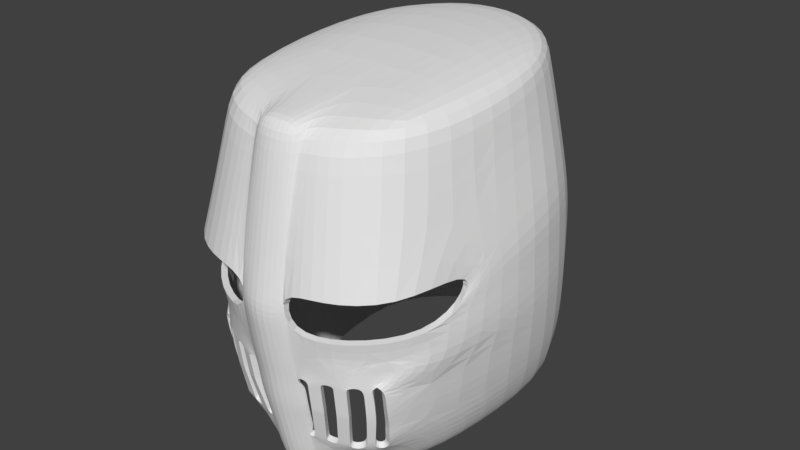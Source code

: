 # Source: GreatHelm.blend  (saved by Blender 2.78.0; exported with 4.5.12 LTS)
import bpy
from mathutils import Matrix  # noqa: F401  (used for matrix-valued properties, if any)

bpy.ops.wm.read_factory_settings(use_empty=True)
scene = bpy.context.scene
scene.name = 'Scene'

# ---- collections
col_collection_1 = bpy.data.collections.new('Collection 1'); scene.collection.children.link(col_collection_1)

# ---- world
world_world = bpy.data.worlds.new('World'); scene.world = world_world
world_world.color = (0.05088, 0.05088, 0.05088)
world_world.use_sun_shadow = False
world_world.sun_shadow_jitter_overblur = 0.0
world_world.cycles.sampling_method = 'MANUAL'

# ---- meshes
me_plane_030 = bpy.data.meshes.new('Plane.030')
me_plane_030.from_pydata([(0.6879, -0.1789, -0.5881), (0.7336, 1.346, -0.6247), (0.0, -0.3986, -0.6247), (0.0, 2.012, -0.6134), (0.8887, -0.267, -2.03), (1.009, 1.197, -1.873), (0.0, 2.117, -1.862), (0.6686, -0.5007, -2.687), (0.9698, 1.247, -2.687), (0.1633, -0.7919, -1.854), (0.0, 1.976, -2.677), (0.6567, -0.1302, -3.297), (0.8664, 1.334, -3.311), (0.0, 1.86, -3.286), (0.8297, 0.5993, -0.6247), (0.0, 0.7619, -0.5091), (0.4317, 1.879, -0.6247), (0.3085, -0.3986, -0.6247), (0.9847, 0.3156, -1.873), (0.9719, 0.2949, -2.687), (0.681, 1.782, -1.865), (0.5232, -0.6753, -2.03), (0.0, 2.149, -1.509), (1.041, 1.166, -1.519), (0.8261, -0.5228, -1.676), (0.6293, 1.761, -2.679), (0.4893, -0.6282, -2.687), (0.8825, -0.2423, -2.28), (0.9325, 0.1245, -1.853), (0.0, 2.049, -2.27), (1.005, 1.222, -2.28), (0.7644, 0.3824, -3.297), (0.4397, 1.725, -3.3), (0.3443, -0.5385, -3.297), (0.6278, -0.4576, -2.992), (0.0, 1.924, -2.982), (0.924, 1.29, -2.992), (0.9087, 0.3386, -2.992), (0.5732, 1.743, -2.984), (0.4563, -0.608, -2.992), (1.027, 0.2703, -2.28), (0.6436, 1.771, -2.272), (0.4487, -0.7565, -1.676), (0.9763, 0.3601, -1.676), (0.5994, 1.806, -1.511), (0.4858, -0.6506, -2.28), (0.4025, 0.7701, -0.5091), (0.444, 1.891, -0.7363), (0.8553, 0.5617, -0.7598), (0.3285, -0.4629, -0.7598), (0.0, 2.061, -0.7249), (0.7111, -0.2391, -0.7283), (0.7724, 1.324, -0.7363), (0.5733, -0.5653, -2.687), (0.6264, -0.5293, -2.687), (0.677, -0.5138, -2.416), (0.6752, -0.5127, -2.552), (0.1572, -0.7274, -2.687), (0.2424, -0.7194, -2.687), (0.0, -0.8797, -1.853), (0.9012, 0.1075, -1.676), (0.6562, -0.4826, -2.789), (0.6501, -0.488, -2.89), (0.4783, -0.6214, -2.789), (0.4673, -0.6147, -2.89), (0.205, -0.6756, -2.992), (0.1385, -0.6837, -2.992), (0.5707, -0.5091, -2.992), (0.529, -0.5452, -2.992), (0.4949, -0.6358, -2.416), (0.4921, -0.632, -2.552), (0.3239, -0.7013, -2.28), (0.1619, -0.752, -2.28), (0.7502, -0.3784, -2.28), (0.618, -0.5145, -2.28), (0.1603, -0.7438, -2.416), (0.1588, -0.7356, -2.552), (0.2488, -0.7358, -2.416), (0.2456, -0.7276, -2.552), (0.5585, -0.5586, -2.789), (0.5437, -0.5519, -2.89), (0.6078, -0.5225, -2.789), (0.5893, -0.5158, -2.89), (0.1509, -0.7128, -2.789), (0.1447, -0.6982, -2.89), (0.2299, -0.7048, -2.789), (0.2175, -0.6902, -2.89), (0.5748, -0.5729, -2.416), (0.5741, -0.5691, -2.552), (0.6239, -0.5369, -2.416), (0.6251, -0.5331, -2.552), (0.3247, -0.689, -2.687), (0.407, -0.6586, -2.687), (0.4636, -0.6125, -2.924), (0.4599, -0.6102, -2.958), (0.4912, -0.6307, -2.597), (0.4902, -0.6294, -2.642), (0.4856, -0.6259, -2.721), (0.4819, -0.6237, -2.755), (0.4746, -0.6192, -2.823), (0.4709, -0.617, -2.857), (0.3725, -0.6305, -2.992), (0.2888, -0.6531, -2.992), (0.494, -0.6345, -2.461), (0.493, -0.6332, -2.506), (0.2445, -0.7248, -2.597), (0.2434, -0.7221, -2.642), (0.2477, -0.7331, -2.461), (0.2466, -0.7303, -2.506), (0.4129, -0.6691, -2.416), (0.3308, -0.7025, -2.416), (0.4099, -0.6638, -2.552), (0.3277, -0.6957, -2.552), (0.2133, -0.6854, -2.924), (0.2092, -0.6805, -2.958), (0.2382, -0.7145, -2.721), (0.2341, -0.7096, -2.755), (0.2258, -0.6999, -2.823), (0.2216, -0.6951, -2.857), (0.3955, -0.6492, -2.789), (0.3127, -0.677, -2.789), (0.384, -0.6399, -2.89), (0.3007, -0.665, -2.89), (0.3087, -0.673, -2.823), (0.3047, -0.669, -2.857), (0.3917, -0.6461, -2.823), (0.3878, -0.643, -2.857), (0.3207, -0.685, -2.721), (0.3167, -0.681, -2.755), (0.4032, -0.6555, -2.721), (0.3993, -0.6523, -2.755), (0.3298, -0.7002, -2.461), (0.3288, -0.698, -2.506), (0.4119, -0.6674, -2.461), (0.4109, -0.6656, -2.506), (0.3267, -0.6935, -2.597), (0.3257, -0.6912, -2.642), (0.4089, -0.6621, -2.597), (0.408, -0.6603, -2.642), (0.2968, -0.6611, -2.924), (0.2928, -0.6571, -2.958), (0.3802, -0.6368, -2.924), (0.3763, -0.6337, -2.958), (0.5541, -0.1611, -3.39), (0.7899, 1.353, -3.404), (0.0, 1.839, -3.379), (0.6942, 0.369, -3.39), (0.3267, 1.76, -3.393), (0.1164, -0.5833, -3.39), (0.0, -0.5833, -3.39), (0.1603, -0.776, -2.03), (0.1662, -0.7696, -1.679), (0.1458, -0.4647, -0.7598), (0.1358, -0.3986, -0.6247), (0.1335, -0.6316, -3.297), (0.0, -0.5539, -0.7598), (0.0, -0.4953, -0.6247), (0.0, -0.8492, -2.28), (0.0, -0.8652, -2.03), (0.0, -0.81, -2.789), (0.0, -0.8226, -2.687), (0.0, -0.8368, -2.416), (0.0, -0.7472, -3.297), (0.0, -0.7849, -2.992), (0.1385, -0.7011, -2.992), (0.1335, -0.6562, -3.297), (0.1164, -0.6145, -3.39), (0.1619, -0.768, -2.28), (0.1458, -0.5122, -0.7598), (0.0, -0.8141, -1.676), (0.0, -0.7975, -2.89), (0.1572, -0.7388, -2.687), (0.0, -0.8297, -2.552), (0.1588, -0.7459, -2.552), (0.1603, -0.7529, -2.416), (0.1447, -0.7136, -2.89), (0.1509, -0.7262, -2.789), (0.0, -0.6145, -3.39), (0.1603, -0.7841, -2.03), (0.1662, -0.7646, -1.679), (0.1358, -0.4552, -0.6247)], [], [(46, 15, 3, 16), (44, 22, 6, 20), (43, 23, 5, 18), (0, 14, 48, 51), (41, 29, 10, 25), (40, 30, 8, 19), (39, 68, 67, 34, 11, 33), (38, 35, 13, 32), (37, 36, 12, 31), (34, 37, 31, 11), (7, 19, 37, 34, 62, 61), (19, 8, 36, 37), (36, 38, 32, 12), (8, 25, 38, 36), (25, 10, 35, 38), (57, 83, 176, 171), (142, 94, 39, 101), (27, 40, 19, 7, 56, 55), (4, 18, 40, 27), (18, 5, 30, 40), (30, 41, 25, 8), (5, 20, 41, 30), (20, 6, 29, 41), (16, 3, 50, 47), (153, 152, 168, 180), (49, 51, 24, 42), (18, 4, 28, 43), (51, 48, 43, 60, 24), (48, 52, 23, 43), (23, 44, 20, 5), (52, 47, 44, 23), (47, 50, 22, 44), (138, 96, 26, 92), (84, 66, 164, 175), (21, 4, 27, 73, 74, 45), (14, 46, 16, 1), (0, 17, 46, 14), (17, 153, 2, 15, 46), (14, 1, 52, 48), (66, 154, 165, 164), (17, 0, 51, 49), (1, 16, 47, 52), (148, 149, 177, 166), (2, 153, 180, 156), (150, 72, 167, 178), (72, 71, 77, 75), (71, 45, 69, 109, 110, 77), (134, 104, 70, 111), (80, 82, 67, 68), (53, 54, 81, 79), (79, 81, 82, 80), (75, 76, 173, 174), (72, 75, 174, 167), (154, 148, 166, 165), (130, 98, 63, 119), (126, 100, 64, 121), (88, 90, 54, 53), (45, 74, 87, 69), (74, 73, 89, 87), (87, 89, 90, 88), (73, 27, 55, 89), (118, 124, 122, 86), (85, 120, 123, 117), (117, 123, 124, 118), (119, 63, 99, 125), (125, 99, 100, 126), (116, 128, 120, 85), (58, 91, 127, 115), (115, 127, 128, 116), (92, 26, 97, 129), (129, 97, 98, 130), (108, 132, 112, 78), (77, 110, 131, 107), (107, 131, 132, 108), (109, 69, 103, 133), (133, 103, 104, 134), (106, 136, 91, 58), (78, 112, 135, 105), (105, 135, 136, 106), (111, 70, 95, 137), (137, 95, 96, 138), (114, 140, 102, 65), (86, 122, 139, 113), (113, 139, 140, 114), (121, 64, 93, 141), (141, 93, 94, 142), (31, 12, 144, 146), (11, 31, 146, 143), (32, 13, 145, 147), (12, 32, 147, 144), (33, 11, 143, 148), (33, 148, 154), (76, 57, 171, 173), (151, 150, 178, 9, 179), (163, 164, 165, 162), (152, 153, 17, 49), (151, 152, 49, 42), (72, 150, 21, 45, 71), (154, 66, 65, 102, 101, 39, 33), (152, 151, 179, 168), (155, 168, 179, 169), (158, 178, 167, 157), (156, 180, 168, 155), (172, 173, 171, 160), (157, 167, 174, 161), (161, 174, 173, 172), (170, 175, 164, 163), (160, 171, 176, 159), (159, 176, 175, 170), (166, 177, 162), (179, 9, 59, 169), (165, 166, 162), (83, 84, 175, 176), (43, 28, 60), (59, 9, 178, 158)])
me_plane_030.use_remesh_preserve_volume = False
me_plane_030.use_remesh_preserve_attributes = False
me_plane_030.use_mirror_vertex_groups = False
me_plane_030.update()
arm_armature_001 = bpy.data.armatures.new('Armature.001')  # bones are not reproduced

# ---- objects
ob_armature = bpy.data.objects.new('Armature', arm_armature_001)
ob_greathelm = bpy.data.objects.new('GreatHelm', me_plane_030)

# ---- transforms, parenting, visibility, modifiers, constraints
ob_armature.location = (0.0, 0.0, 0.0)
ob_armature.lineart.crease_threshold = 0.0
ob_greathelm.parent = ob_armature
ob_greathelm.location = (-0.001429, -0.06499, 1.817)
ob_greathelm.rotation_euler = (0.09197, -0.0, 0.0)
ob_greathelm.scale = (0.09462, 0.08503, 0.08503)
ob_greathelm.lineart.crease_threshold = 0.0
_vg = ob_greathelm.vertex_groups.new(name='Hips')
_vg = ob_greathelm.vertex_groups.new(name='Spine')
_vg = ob_greathelm.vertex_groups.new(name='Chest')
_vg = ob_greathelm.vertex_groups.new(name='Neck')
_vg = ob_greathelm.vertex_groups.new(name='Head')
_vg.add([0, 1, 2, 3, 4, 5, 6, 7, 8, 9, 10, 11, 12, 13, 14, 15, 16, 17, 18, 19, 20, 21, 22, 23, 24, 25, 26, 27, 28, 29, 30, 31, 32, 33, 34, 35, 36, 37, 38, 39, 40, 41, 42, 43, 44, 45, 46, 47, 48, 49, 50, 51, 52, 53, 54, 55, 56, 57, 58, 59, 60, 61, 62, 63, 64, 65, 66, 67, 68, 69, 70, 71, 72, 73, 74, 75, 76, 77, 78, 79, 80, 81, 82, 83, 84, 85, 86, 87, 88, 89, 90, 91, 92, 93, 94, 95, 96, 97, 98, 99, 100, 101, 102, 103, 104, 105, 106, 107, 108, 109, 110, 111, 112, 113, 114, 115, 116, 117, 118, 119, 120, 121, 122, 123, 124, 125, 126, 127, 128, 129, 130, 131, 132, 133, 134, 135, 136, 137, 138, 139, 140, 141, 142, 143, 144, 145, 146, 147, 148, 149, 150, 151, 152, 153, 154, 155, 156, 157, 158, 159, 160, 161, 162, 163, 164, 165, 166, 167, 168, 169, 170, 171, 172, 173, 174, 175, 176, 177, 178, 179, 180], 1.0, 'REPLACE')
_vg = ob_greathelm.vertex_groups.new(name='Shoulder.L')
_vg = ob_greathelm.vertex_groups.new(name='Upper Arm.L')
_vg = ob_greathelm.vertex_groups.new(name='Lower Arm.L')
_vg = ob_greathelm.vertex_groups.new(name='Hand.L')
_vg = ob_greathelm.vertex_groups.new(name='Fingers01.L')
_vg = ob_greathelm.vertex_groups.new(name='Fingers02.L')
_vg = ob_greathelm.vertex_groups.new(name='Thumb01.L')
_vg = ob_greathelm.vertex_groups.new(name='Thumb02.L')
_vg = ob_greathelm.vertex_groups.new(name='Shoulder.R')
_vg = ob_greathelm.vertex_groups.new(name='Upper Arm.R')
_vg = ob_greathelm.vertex_groups.new(name='Lower Arm.R')
_vg = ob_greathelm.vertex_groups.new(name='Hand.R')
_vg = ob_greathelm.vertex_groups.new(name='Fingers01.R')
_vg = ob_greathelm.vertex_groups.new(name='Fingers02.R')
_vg = ob_greathelm.vertex_groups.new(name='Thumb01.R')
_vg = ob_greathelm.vertex_groups.new(name='Thumb02.R')
_vg = ob_greathelm.vertex_groups.new(name='Upper Leg.L')
_vg = ob_greathelm.vertex_groups.new(name='Lower Leg.L')
_vg = ob_greathelm.vertex_groups.new(name='Foot.L')
_vg = ob_greathelm.vertex_groups.new(name='Toes.L')
_vg = ob_greathelm.vertex_groups.new(name='Upper Leg.R')
_vg = ob_greathelm.vertex_groups.new(name='Lower Leg.R')
_vg = ob_greathelm.vertex_groups.new(name='Foot.R')
_vg = ob_greathelm.vertex_groups.new(name='Toes.R')
_m = ob_greathelm.modifiers.new('Mirror', 'MIRROR')
_m.use_clip = True
_m = ob_greathelm.modifiers.new('Subsurf', 'SUBSURF')
_m.uv_smooth = 'PRESERVE_CORNERS'
_m.quality = 2
_m.levels = 0
_m.show_only_control_edges = False
_m = ob_greathelm.modifiers.new('Solidify', 'SOLIDIFY')
_m.thickness = 0.047
_m.nonmanifold_thickness_mode = 'FIXED'
_m.nonmanifold_merge_threshold = 0.0003
_m = ob_greathelm.modifiers.new('Armature', 'ARMATURE')
_m.object = ob_armature

# ---- collection membership
col_collection_1.objects.link(ob_armature)
col_collection_1.objects.link(ob_greathelm)

# ---- scene / render settings (as saved in the file)
scene.frame_start = 1; scene.frame_end = 250; scene.frame_set(1)
scene.render.engine = 'BLENDER_EEVEE_NEXT'
scene.render.resolution_percentage = 50
scene.render.dither_intensity = 0.0
scene.cycles.use_denoising = False
scene.cycles.samples = 128
scene.cycles.sampling_pattern = 'TABULATED_SOBOL'
scene.cycles.light_sampling_threshold = 0.0
scene.cycles.use_adaptive_sampling = False
scene.cycles.use_light_tree = False
scene.cycles.blur_glossy = 0.0
scene.cycles.sample_clamp_indirect = 0.0
scene.view_settings.view_transform = 'Standard'
bpy.context.view_layer.update()

# ---- added for rendering (the .blend has no active camera and no usable light): camera, sun
cam_auto = bpy.data.cameras.new('AutoCamera')
cam_auto.lens = 50.0
cam_auto.sensor_width = 36.0
cam_auto.clip_end = 1000.0
ob_auto_camera = bpy.data.objects.new('AutoCamera', cam_auto)
scene.collection.objects.link(ob_auto_camera)
ob_auto_camera.location = (0.413715, -0.494208, 1.98869)
ob_auto_camera.rotation_euler = (1.09748, -7.21219e-08, 0.694738)
scene.camera = ob_auto_camera
light_auto_sun = bpy.data.lights.new('AutoSun', 'SUN')
light_auto_sun.energy = 3.0
light_auto_sun.angle = 0.0523599
ob_auto_sun = bpy.data.objects.new('AutoSun', light_auto_sun)
scene.collection.objects.link(ob_auto_sun)
ob_auto_sun.rotation_euler = (0.872665, 0.174533, 0.523599)
bpy.context.view_layer.update()
